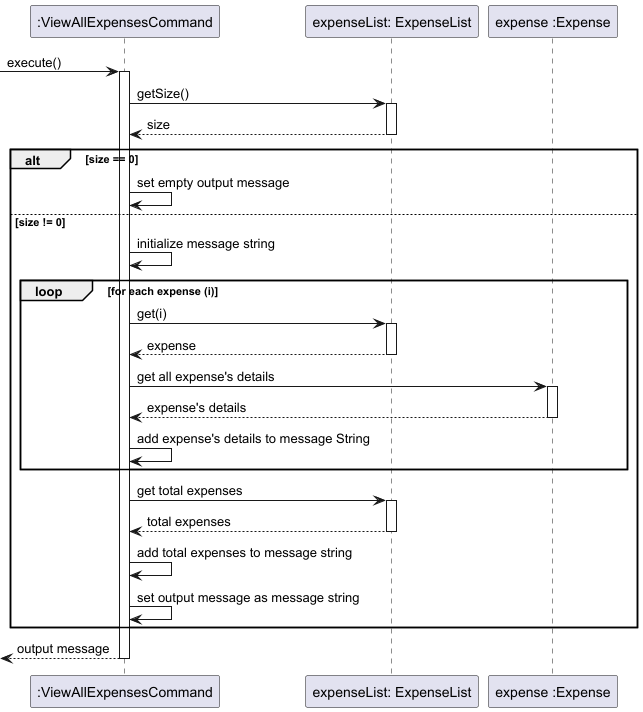

The diagram above was rendered by PlantUML. Its source (embedded in the PNG):
@startuml

participant ":ViewAllExpensesCommand" as Command
participant "expenseList: ExpenseList" as expenseList
participant "expense :Expense" as expense

-> Command ++: execute()
Command -> expenseList ++: getSize()
Command <-- expenseList --: size
alt size == 0
    Command -> Command: set empty output message
else size != 0
    Command -> Command: initialize message string
    loop for each expense (i)
        Command -> expenseList ++: get(i)
        Command <-- expenseList --: expense
        Command -> expense ++: get all expense's details
        Command <-- expense --: expense's details
        Command -> Command: add expense's details to message String
    end
    Command -> expenseList ++: get total expenses
    Command <-- expenseList --: total expenses
    Command -> Command: add total expenses to message string
    Command -> Command: set output message as message string
end
return output message

@enduml